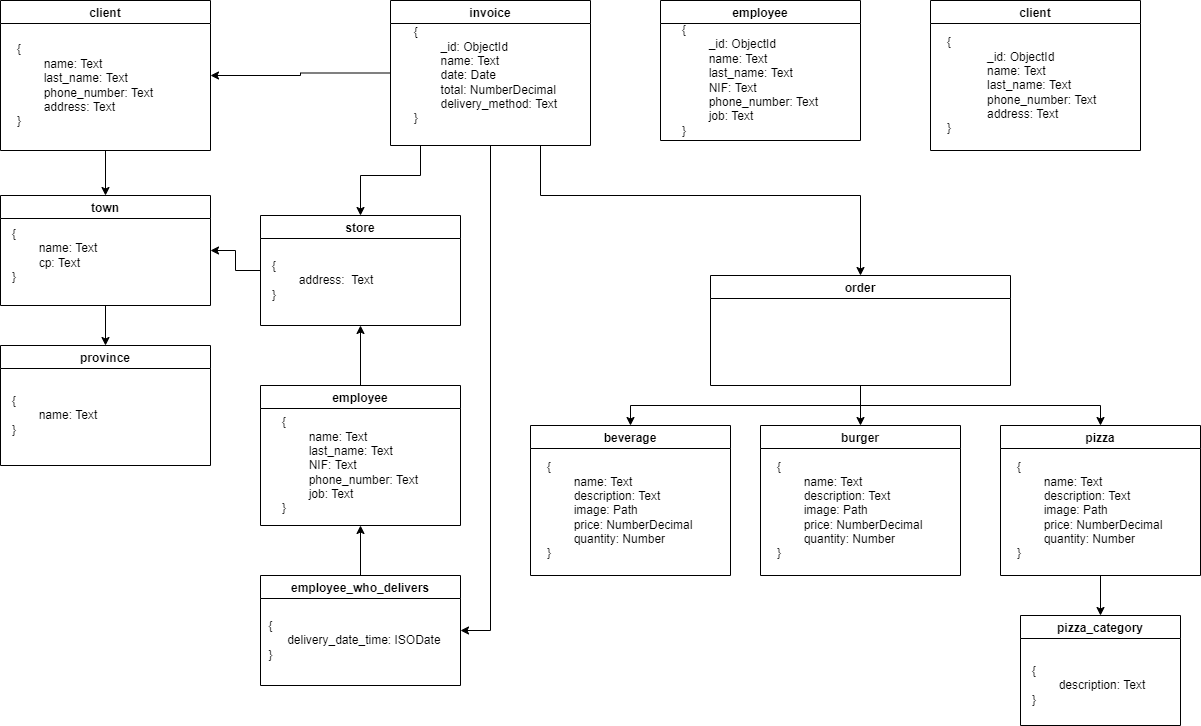

The diagram above was exported from draw.io. Its source (the exported page's mxGraphModel, read from the mxfile embedded in the PNG):
<mxGraphModel dx="1422" dy="865" grid="1" gridSize="10" guides="1" tooltips="1" connect="1" arrows="1" fold="1" page="1" pageScale="1" pageWidth="1600" pageHeight="1200" math="0" shadow="0">
  <root>
    <mxCell id="WIyWlLk6GJQsqaUBKTNV-0" />
    <mxCell id="WIyWlLk6GJQsqaUBKTNV-1" parent="WIyWlLk6GJQsqaUBKTNV-0" />
    <mxCell id="sqfOxnnOdMjknhBehZtX-23" style="edgeStyle=orthogonalEdgeStyle;rounded=0;orthogonalLoop=1;jettySize=auto;html=1;entryX=0.5;entryY=0;entryDx=0;entryDy=0;" parent="WIyWlLk6GJQsqaUBKTNV-1" source="o5_gNWRg41czJan4B2yj-2" target="sqfOxnnOdMjknhBehZtX-21" edge="1">
      <mxGeometry relative="1" as="geometry">
        <Array as="points">
          <mxPoint x="530" y="230" />
          <mxPoint x="470" y="230" />
        </Array>
      </mxGeometry>
    </mxCell>
    <mxCell id="sqfOxnnOdMjknhBehZtX-25" style="edgeStyle=orthogonalEdgeStyle;rounded=0;orthogonalLoop=1;jettySize=auto;html=1;entryX=0.5;entryY=0;entryDx=0;entryDy=0;exitX=0.75;exitY=1;exitDx=0;exitDy=0;" parent="WIyWlLk6GJQsqaUBKTNV-1" source="o5_gNWRg41czJan4B2yj-2" target="PoZTR60HOkbxVuuCzcKy-11" edge="1">
      <mxGeometry relative="1" as="geometry">
        <Array as="points">
          <mxPoint x="650" y="250" />
          <mxPoint x="970" y="250" />
        </Array>
      </mxGeometry>
    </mxCell>
    <mxCell id="sqfOxnnOdMjknhBehZtX-26" style="edgeStyle=orthogonalEdgeStyle;rounded=0;orthogonalLoop=1;jettySize=auto;html=1;" parent="WIyWlLk6GJQsqaUBKTNV-1" source="o5_gNWRg41czJan4B2yj-2" target="o5_gNWRg41czJan4B2yj-6" edge="1">
      <mxGeometry relative="1" as="geometry">
        <Array as="points">
          <mxPoint x="600" y="685" />
        </Array>
      </mxGeometry>
    </mxCell>
    <mxCell id="mJ-gGtbz9-K5RmOBxNhC-6" style="edgeStyle=orthogonalEdgeStyle;rounded=0;orthogonalLoop=1;jettySize=auto;html=1;entryX=1;entryY=0.5;entryDx=0;entryDy=0;" edge="1" parent="WIyWlLk6GJQsqaUBKTNV-1" source="o5_gNWRg41czJan4B2yj-2" target="o5_gNWRg41czJan4B2yj-3">
      <mxGeometry relative="1" as="geometry" />
    </mxCell>
    <mxCell id="o5_gNWRg41czJan4B2yj-2" value="invoice" style="swimlane;startSize=23;" parent="WIyWlLk6GJQsqaUBKTNV-1" vertex="1">
      <mxGeometry x="500" y="55" width="200" height="145" as="geometry" />
    </mxCell>
    <mxCell id="o5_gNWRg41czJan4B2yj-8" value="&lt;div align=&quot;left&quot;&gt;{&lt;/div&gt;&lt;div align=&quot;left&quot;&gt;&lt;span style=&quot;white-space: pre;&quot;&gt;&#09;&lt;/span&gt;_id: ObjectId&lt;/div&gt;&lt;div align=&quot;left&quot;&gt;&lt;span style=&quot;white-space: pre;&quot;&gt;&#09;&lt;/span&gt;name: Text&lt;br&gt;&lt;/div&gt;&lt;div align=&quot;left&quot;&gt;&lt;span style=&quot;white-space: pre;&quot;&gt;&#09;&lt;/span&gt;date: Date&lt;/div&gt;&lt;div align=&quot;left&quot;&gt;&lt;span style=&quot;white-space: pre;&quot;&gt;&#09;total: NumberDecimal&lt;/span&gt;&lt;/div&gt;&lt;div align=&quot;left&quot;&gt;&lt;span style=&quot;white-space: pre;&quot;&gt;&#09;&lt;/span&gt;delivery_method: Text&lt;br&gt;&lt;/div&gt;&lt;div align=&quot;left&quot;&gt;}&lt;br&gt;&lt;/div&gt;" style="text;html=1;align=center;verticalAlign=middle;resizable=0;points=[];autosize=1;strokeColor=none;fillColor=none;" parent="o5_gNWRg41czJan4B2yj-2" vertex="1">
      <mxGeometry x="10" y="20" width="170" height="110" as="geometry" />
    </mxCell>
    <mxCell id="sqfOxnnOdMjknhBehZtX-13" style="edgeStyle=orthogonalEdgeStyle;rounded=0;orthogonalLoop=1;jettySize=auto;html=1;entryX=0.5;entryY=0;entryDx=0;entryDy=0;" parent="WIyWlLk6GJQsqaUBKTNV-1" source="o5_gNWRg41czJan4B2yj-3" target="sqfOxnnOdMjknhBehZtX-14" edge="1">
      <mxGeometry relative="1" as="geometry">
        <mxPoint x="100" y="375" as="targetPoint" />
      </mxGeometry>
    </mxCell>
    <mxCell id="o5_gNWRg41czJan4B2yj-3" value="client" style="swimlane;" parent="WIyWlLk6GJQsqaUBKTNV-1" vertex="1">
      <mxGeometry x="110" y="55" width="210" height="150" as="geometry" />
    </mxCell>
    <mxCell id="PoZTR60HOkbxVuuCzcKy-0" value="&lt;div&gt;{&lt;/div&gt;&lt;div&gt;&lt;span style=&quot;white-space: pre;&quot;&gt;&lt;span style=&quot;white-space: pre;&quot;&gt;&#09;&lt;/span&gt;name: Text&lt;/span&gt;&lt;/div&gt;&lt;div&gt;&lt;span style=&quot;white-space: pre;&quot;&gt;&lt;span style=&quot;white-space: pre;&quot;&gt;&#09;&lt;/span&gt;last_name: Text&lt;br&gt;&lt;/span&gt;&lt;/div&gt;&lt;div&gt;&lt;span style=&quot;white-space: pre;&quot;&gt;&#09;&lt;/span&gt;phone_number: Text&lt;/div&gt;&lt;div&gt;&lt;span style=&quot;white-space: pre;&quot;&gt;&#09;&lt;/span&gt;address: Text&lt;br&gt;&lt;/div&gt;&lt;div&gt;}&lt;br&gt;&lt;/div&gt;" style="text;html=1;align=left;verticalAlign=middle;resizable=0;points=[];autosize=1;strokeColor=none;fillColor=none;" parent="o5_gNWRg41czJan4B2yj-3" vertex="1">
      <mxGeometry x="15" y="40" width="150" height="90" as="geometry" />
    </mxCell>
    <mxCell id="o5_gNWRg41czJan4B2yj-4" value="burger" style="swimlane;startSize=23;" parent="WIyWlLk6GJQsqaUBKTNV-1" vertex="1">
      <mxGeometry x="870" y="480" width="200" height="150" as="geometry" />
    </mxCell>
    <mxCell id="PoZTR60HOkbxVuuCzcKy-4" value="&lt;div&gt;{&lt;/div&gt;&lt;div&gt;&lt;span style=&quot;white-space: pre;&quot;&gt;&lt;span style=&quot;white-space: pre;&quot;&gt;&#09;name&lt;/span&gt;&lt;/span&gt;: Text&lt;/div&gt;&lt;div&gt;&lt;span style=&quot;white-space: pre;&quot;&gt;&#09;description&lt;/span&gt;: Text&lt;/div&gt;&lt;div&gt;&lt;span style=&quot;white-space: pre;&quot;&gt;&#09;image&lt;/span&gt;: Path&lt;/div&gt;&lt;div&gt;&lt;span style=&quot;white-space: pre;&quot;&gt;&#09;&lt;/span&gt;price: NumberDecimal&lt;/div&gt;&lt;div&gt;&lt;span style=&quot;white-space: pre;&quot;&gt;&#09;&lt;/span&gt;quantity: Number&lt;br&gt;&lt;/div&gt;&lt;div&gt;}&lt;br&gt;&lt;/div&gt;" style="text;html=1;align=left;verticalAlign=middle;resizable=0;points=[];autosize=1;strokeColor=none;fillColor=none;" parent="o5_gNWRg41czJan4B2yj-4" vertex="1">
      <mxGeometry x="15" y="30" width="170" height="110" as="geometry" />
    </mxCell>
    <mxCell id="hD5hWrOOeIvtHousda3K-3" style="edgeStyle=orthogonalEdgeStyle;rounded=0;orthogonalLoop=1;jettySize=auto;html=1;entryX=0.5;entryY=1;entryDx=0;entryDy=0;" parent="WIyWlLk6GJQsqaUBKTNV-1" source="o5_gNWRg41czJan4B2yj-6" target="hD5hWrOOeIvtHousda3K-0" edge="1">
      <mxGeometry relative="1" as="geometry" />
    </mxCell>
    <mxCell id="o5_gNWRg41czJan4B2yj-6" value="employee_who_delivers" style="swimlane;" parent="WIyWlLk6GJQsqaUBKTNV-1" vertex="1">
      <mxGeometry x="370" y="630" width="200" height="110" as="geometry" />
    </mxCell>
    <mxCell id="hD5hWrOOeIvtHousda3K-5" value="{&lt;br&gt;&lt;span style=&quot;white-space: pre;&quot;&gt;&#09;&lt;span style=&quot;white-space: pre;&quot;&gt;&#09;&lt;/span&gt;&lt;span style=&quot;white-space: pre;&quot;&gt;&#09;&lt;/span&gt;&lt;span style=&quot;white-space: pre;&quot;&gt;&#09;&lt;/span&gt;&lt;span style=&quot;white-space: pre;&quot;&gt;&#09;&lt;/span&gt;&lt;span style=&quot;white-space: pre;&quot;&gt;&#09;&lt;/span&gt;&lt;span style=&quot;white-space: pre;&quot;&gt;&#09;&lt;/span&gt;&lt;/span&gt;delivery_date_time: ISODate&lt;br&gt;}" style="text;html=1;align=center;verticalAlign=middle;resizable=0;points=[];autosize=1;strokeColor=none;fillColor=none;" parent="o5_gNWRg41czJan4B2yj-6" vertex="1">
      <mxGeometry x="-170" y="40" width="360" height="50" as="geometry" />
    </mxCell>
    <mxCell id="sqfOxnnOdMjknhBehZtX-9" style="edgeStyle=orthogonalEdgeStyle;rounded=0;orthogonalLoop=1;jettySize=auto;html=1;" parent="WIyWlLk6GJQsqaUBKTNV-1" source="PoZTR60HOkbxVuuCzcKy-11" target="sqfOxnnOdMjknhBehZtX-0" edge="1">
      <mxGeometry relative="1" as="geometry" />
    </mxCell>
    <mxCell id="sqfOxnnOdMjknhBehZtX-10" style="edgeStyle=orthogonalEdgeStyle;rounded=0;orthogonalLoop=1;jettySize=auto;html=1;" parent="WIyWlLk6GJQsqaUBKTNV-1" source="PoZTR60HOkbxVuuCzcKy-11" target="sqfOxnnOdMjknhBehZtX-2" edge="1">
      <mxGeometry relative="1" as="geometry" />
    </mxCell>
    <mxCell id="PoZTR60HOkbxVuuCzcKy-11" value="order" style="swimlane;" parent="WIyWlLk6GJQsqaUBKTNV-1" vertex="1">
      <mxGeometry x="820" y="330" width="300" height="110" as="geometry" />
    </mxCell>
    <mxCell id="PoZTR60HOkbxVuuCzcKy-12" value="" style="endArrow=classic;html=1;rounded=0;entryX=0.5;entryY=0;entryDx=0;entryDy=0;exitX=0.5;exitY=1;exitDx=0;exitDy=0;" parent="WIyWlLk6GJQsqaUBKTNV-1" source="PoZTR60HOkbxVuuCzcKy-11" target="o5_gNWRg41czJan4B2yj-4" edge="1">
      <mxGeometry width="50" height="50" relative="1" as="geometry">
        <mxPoint x="650" y="780" as="sourcePoint" />
        <mxPoint x="650" y="840" as="targetPoint" />
      </mxGeometry>
    </mxCell>
    <mxCell id="sqfOxnnOdMjknhBehZtX-16" style="edgeStyle=orthogonalEdgeStyle;rounded=0;orthogonalLoop=1;jettySize=auto;html=1;entryX=0.5;entryY=0;entryDx=0;entryDy=0;" parent="WIyWlLk6GJQsqaUBKTNV-1" source="sqfOxnnOdMjknhBehZtX-0" edge="1">
      <mxGeometry relative="1" as="geometry">
        <mxPoint x="1210" y="670" as="targetPoint" />
      </mxGeometry>
    </mxCell>
    <mxCell id="sqfOxnnOdMjknhBehZtX-0" value="pizza" style="swimlane;startSize=23;" parent="WIyWlLk6GJQsqaUBKTNV-1" vertex="1">
      <mxGeometry x="1110" y="480" width="200" height="150" as="geometry" />
    </mxCell>
    <mxCell id="sqfOxnnOdMjknhBehZtX-1" value="&lt;div&gt;{&lt;/div&gt;&lt;div&gt;&lt;span style=&quot;white-space: pre;&quot;&gt;&lt;span style=&quot;white-space: pre;&quot;&gt;&#09;name&lt;/span&gt;&lt;/span&gt;: Text&lt;/div&gt;&lt;div&gt;&lt;span style=&quot;white-space: pre;&quot;&gt;&#09;description&lt;/span&gt;: Text&lt;/div&gt;&lt;div&gt;&lt;span style=&quot;white-space: pre;&quot;&gt;&#09;image&lt;/span&gt;: Path&lt;/div&gt;&lt;div&gt;&lt;span style=&quot;white-space: pre;&quot;&gt;&#09;&lt;/span&gt;price: NumberDecimal&lt;/div&gt;&lt;div&gt;&lt;span style=&quot;white-space: pre;&quot;&gt;&#09;&lt;/span&gt;quantity: Number&lt;br&gt;&lt;/div&gt;&lt;div&gt;}&lt;br&gt;&lt;/div&gt;" style="text;html=1;align=left;verticalAlign=middle;resizable=0;points=[];autosize=1;strokeColor=none;fillColor=none;" parent="sqfOxnnOdMjknhBehZtX-0" vertex="1">
      <mxGeometry x="15" y="30" width="170" height="110" as="geometry" />
    </mxCell>
    <mxCell id="sqfOxnnOdMjknhBehZtX-2" value="beverage" style="swimlane;startSize=23;" parent="WIyWlLk6GJQsqaUBKTNV-1" vertex="1">
      <mxGeometry x="640" y="480" width="200" height="150" as="geometry" />
    </mxCell>
    <mxCell id="sqfOxnnOdMjknhBehZtX-3" value="&lt;div&gt;{&lt;/div&gt;&lt;div&gt;&lt;span style=&quot;white-space: pre;&quot;&gt;&lt;span style=&quot;white-space: pre;&quot;&gt;&#09;name&lt;/span&gt;&lt;/span&gt;: Text&lt;/div&gt;&lt;div&gt;&lt;span style=&quot;white-space: pre;&quot;&gt;&#09;description&lt;/span&gt;: Text&lt;/div&gt;&lt;div&gt;&lt;span style=&quot;white-space: pre;&quot;&gt;&#09;image&lt;/span&gt;: Path&lt;/div&gt;&lt;div&gt;&lt;span style=&quot;white-space: pre;&quot;&gt;&#09;&lt;/span&gt;price: NumberDecimal&lt;/div&gt;&lt;div&gt;&lt;span style=&quot;white-space: pre;&quot;&gt;&#09;&lt;/span&gt;quantity: Number&lt;br&gt;&lt;/div&gt;&lt;div&gt;}&lt;br&gt;&lt;/div&gt;" style="text;html=1;align=left;verticalAlign=middle;resizable=0;points=[];autosize=1;strokeColor=none;fillColor=none;" parent="sqfOxnnOdMjknhBehZtX-2" vertex="1">
      <mxGeometry x="15" y="30" width="170" height="110" as="geometry" />
    </mxCell>
    <mxCell id="sqfOxnnOdMjknhBehZtX-5" value="pizza_category" style="swimlane;" parent="WIyWlLk6GJQsqaUBKTNV-1" vertex="1">
      <mxGeometry x="1130" y="670" width="160" height="110" as="geometry" />
    </mxCell>
    <mxCell id="sqfOxnnOdMjknhBehZtX-6" value="&lt;div&gt;{&lt;/div&gt;&lt;div&gt;&lt;span style=&quot;white-space: pre;&quot;&gt;&#09;description&lt;/span&gt;: Text&lt;/div&gt;&lt;div&gt;}&lt;br&gt;&lt;/div&gt;" style="text;html=1;align=left;verticalAlign=middle;resizable=0;points=[];autosize=1;strokeColor=none;fillColor=none;" parent="sqfOxnnOdMjknhBehZtX-5" vertex="1">
      <mxGeometry x="10" y="40" width="140" height="60" as="geometry" />
    </mxCell>
    <mxCell id="sqfOxnnOdMjknhBehZtX-19" style="edgeStyle=orthogonalEdgeStyle;rounded=0;orthogonalLoop=1;jettySize=auto;html=1;entryX=0.5;entryY=0;entryDx=0;entryDy=0;" parent="WIyWlLk6GJQsqaUBKTNV-1" source="sqfOxnnOdMjknhBehZtX-14" target="sqfOxnnOdMjknhBehZtX-17" edge="1">
      <mxGeometry relative="1" as="geometry" />
    </mxCell>
    <mxCell id="sqfOxnnOdMjknhBehZtX-14" value="town" style="swimlane;" parent="WIyWlLk6GJQsqaUBKTNV-1" vertex="1">
      <mxGeometry x="110" y="250" width="210" height="110" as="geometry" />
    </mxCell>
    <mxCell id="sqfOxnnOdMjknhBehZtX-15" value="&lt;div&gt;{&lt;/div&gt;&lt;div&gt;&lt;span style=&quot;white-space: pre;&quot;&gt;&#09;name: Text&lt;/span&gt;&lt;/div&gt;&lt;div&gt;&lt;span style=&quot;white-space: pre;&quot;&gt;&lt;span style=&quot;white-space: pre;&quot;&gt;&#09;&lt;/span&gt;cp: Text&lt;br&gt;&lt;/span&gt;&lt;/div&gt;&lt;div&gt;}&lt;br&gt;&lt;/div&gt;" style="text;html=1;align=left;verticalAlign=middle;resizable=0;points=[];autosize=1;strokeColor=none;fillColor=none;" parent="sqfOxnnOdMjknhBehZtX-14" vertex="1">
      <mxGeometry x="10" y="25" width="110" height="70" as="geometry" />
    </mxCell>
    <mxCell id="sqfOxnnOdMjknhBehZtX-17" value="province" style="swimlane;" parent="WIyWlLk6GJQsqaUBKTNV-1" vertex="1">
      <mxGeometry x="110" y="400" width="210" height="120" as="geometry" />
    </mxCell>
    <mxCell id="sqfOxnnOdMjknhBehZtX-18" value="&lt;div&gt;{&lt;/div&gt;&lt;div&gt;&lt;span style=&quot;white-space: pre;&quot;&gt;&#09;&lt;/span&gt;name: Text&lt;/div&gt;&lt;div&gt;}&lt;br&gt;&lt;/div&gt;" style="text;html=1;align=left;verticalAlign=middle;resizable=0;points=[];autosize=1;strokeColor=none;fillColor=none;" parent="sqfOxnnOdMjknhBehZtX-17" vertex="1">
      <mxGeometry x="10" y="40" width="110" height="60" as="geometry" />
    </mxCell>
    <mxCell id="sqfOxnnOdMjknhBehZtX-24" style="edgeStyle=orthogonalEdgeStyle;rounded=0;orthogonalLoop=1;jettySize=auto;html=1;entryX=1;entryY=0.5;entryDx=0;entryDy=0;" parent="WIyWlLk6GJQsqaUBKTNV-1" source="sqfOxnnOdMjknhBehZtX-21" target="sqfOxnnOdMjknhBehZtX-14" edge="1">
      <mxGeometry relative="1" as="geometry" />
    </mxCell>
    <mxCell id="sqfOxnnOdMjknhBehZtX-21" value="store" style="swimlane;" parent="WIyWlLk6GJQsqaUBKTNV-1" vertex="1">
      <mxGeometry x="370" y="270" width="200" height="110" as="geometry" />
    </mxCell>
    <mxCell id="sqfOxnnOdMjknhBehZtX-22" value="&lt;div&gt;&lt;span style=&quot;white-space: pre;&quot;&gt;{&lt;/span&gt;&lt;/div&gt;&lt;div&gt;&lt;span style=&quot;white-space: pre;&quot;&gt;&#09;&lt;/span&gt;address:&amp;nbsp; Text&lt;/div&gt;&lt;div&gt;}&lt;br&gt;&lt;/div&gt;" style="text;html=1;align=left;verticalAlign=middle;resizable=0;points=[];autosize=1;strokeColor=none;fillColor=none;" parent="sqfOxnnOdMjknhBehZtX-21" vertex="1">
      <mxGeometry x="10" y="35" width="120" height="60" as="geometry" />
    </mxCell>
    <mxCell id="hD5hWrOOeIvtHousda3K-4" style="edgeStyle=orthogonalEdgeStyle;rounded=0;orthogonalLoop=1;jettySize=auto;html=1;entryX=0.5;entryY=1;entryDx=0;entryDy=0;" parent="WIyWlLk6GJQsqaUBKTNV-1" source="hD5hWrOOeIvtHousda3K-0" target="sqfOxnnOdMjknhBehZtX-21" edge="1">
      <mxGeometry relative="1" as="geometry" />
    </mxCell>
    <mxCell id="hD5hWrOOeIvtHousda3K-0" value="employee" style="swimlane;startSize=23;" parent="WIyWlLk6GJQsqaUBKTNV-1" vertex="1">
      <mxGeometry x="370" y="440" width="200" height="140" as="geometry" />
    </mxCell>
    <mxCell id="hD5hWrOOeIvtHousda3K-1" value="&lt;div&gt;{&lt;/div&gt;&lt;div&gt;&lt;span style=&quot;white-space: pre;&quot;&gt;&#09;&lt;/span&gt;name: Text&lt;/div&gt;&lt;div&gt;&lt;span style=&quot;white-space: pre;&quot;&gt;&#09;&lt;/span&gt;last_name: Text&lt;br&gt;&lt;/div&gt;&lt;div&gt;&lt;span style=&quot;white-space: pre;&quot;&gt;&#09;&lt;/span&gt;NIF: Text&lt;/div&gt;&lt;div&gt;&lt;span style=&quot;white-space: pre;&quot;&gt;&#09;&lt;/span&gt;phone_number: Text&lt;br&gt;&lt;/div&gt;&lt;div&gt;&lt;span style=&quot;white-space: pre;&quot;&gt;&#09;&lt;/span&gt;job: Text&lt;br&gt;&lt;/div&gt;&lt;div&gt;}&lt;br&gt;&lt;/div&gt;" style="text;html=1;align=left;verticalAlign=middle;resizable=0;points=[];autosize=1;strokeColor=none;fillColor=none;" parent="hD5hWrOOeIvtHousda3K-0" vertex="1">
      <mxGeometry x="20" y="30" width="150" height="100" as="geometry" />
    </mxCell>
    <mxCell id="mJ-gGtbz9-K5RmOBxNhC-2" value="client" style="swimlane;" vertex="1" parent="WIyWlLk6GJQsqaUBKTNV-1">
      <mxGeometry x="1040" y="55" width="210" height="150" as="geometry" />
    </mxCell>
    <mxCell id="mJ-gGtbz9-K5RmOBxNhC-3" value="&lt;div&gt;{&lt;/div&gt;&lt;blockquote style=&quot;margin: 0 0 0 40px; border: none; padding: 0px;&quot;&gt;&lt;div&gt;_id: ObjectId&lt;/div&gt;&lt;div&gt;&lt;span style=&quot;&quot;&gt;name: Text&lt;/span&gt;&lt;/div&gt;&lt;div&gt;&lt;span style=&quot;&quot;&gt;last_name: Text&lt;/span&gt;&lt;/div&gt;&lt;div&gt;phone_number: Text&lt;/div&gt;&lt;div&gt;address: Text&lt;/div&gt;&lt;/blockquote&gt;&lt;div&gt;}&lt;br&gt;&lt;/div&gt;" style="text;html=1;align=left;verticalAlign=middle;resizable=0;points=[];autosize=1;strokeColor=none;fillColor=none;" vertex="1" parent="mJ-gGtbz9-K5RmOBxNhC-2">
      <mxGeometry x="15" y="35" width="160" height="100" as="geometry" />
    </mxCell>
    <mxCell id="mJ-gGtbz9-K5RmOBxNhC-4" value="employee" style="swimlane;startSize=23;" vertex="1" parent="WIyWlLk6GJQsqaUBKTNV-1">
      <mxGeometry x="770" y="55" width="200" height="140" as="geometry" />
    </mxCell>
    <mxCell id="mJ-gGtbz9-K5RmOBxNhC-5" value="&lt;div&gt;{&lt;/div&gt;&lt;div&gt;&lt;span style=&quot;white-space: pre;&quot;&gt;&#09;&lt;/span&gt;_id: ObjectId&lt;br&gt;&lt;/div&gt;&lt;div&gt;&lt;span style=&quot;white-space: pre;&quot;&gt;&#09;&lt;/span&gt;name: Text&lt;/div&gt;&lt;div&gt;&lt;span style=&quot;white-space: pre;&quot;&gt;&#09;&lt;/span&gt;last_name: Text&lt;br&gt;&lt;/div&gt;&lt;div&gt;&lt;span style=&quot;white-space: pre;&quot;&gt;&#09;&lt;/span&gt;NIF: Text&lt;/div&gt;&lt;div&gt;&lt;span style=&quot;white-space: pre;&quot;&gt;&#09;&lt;/span&gt;phone_number: Text&lt;br&gt;&lt;/div&gt;&lt;div&gt;&lt;span style=&quot;white-space: pre;&quot;&gt;&#09;&lt;/span&gt;job: Text&lt;br&gt;&lt;/div&gt;&lt;div&gt;}&lt;br&gt;&lt;/div&gt;" style="text;html=1;align=left;verticalAlign=middle;resizable=0;points=[];autosize=1;strokeColor=none;fillColor=none;" vertex="1" parent="mJ-gGtbz9-K5RmOBxNhC-4">
      <mxGeometry x="20" y="20" width="150" height="120" as="geometry" />
    </mxCell>
  </root>
</mxGraphModel>